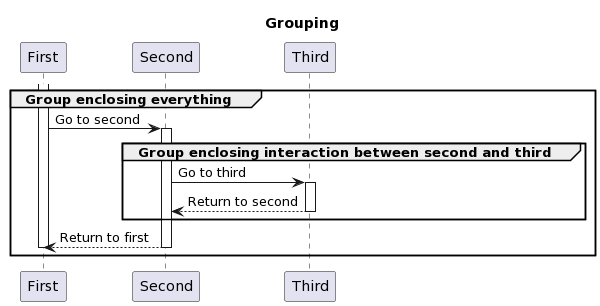

The diagram above was rendered by PlantUML. Its source (embedded in the PNG):
@startuml
title: Grouping
participant "First" as p1
participant "Second" as p2
participant "Third" as p3
group Group enclosing everything
activate p1
p1->p2: Go to second
activate p2
group Group enclosing interaction between second and third
p2->p3: Go to third
activate p3
p3-->p2: Return to second
deactivate p3
end
p2-->p1: Return to first
deactivate p2
deactivate p1
end
@enduml